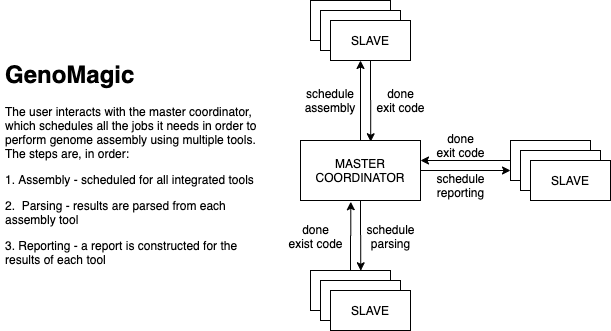

The diagram above was exported from draw.io. Its source (the exported page's mxGraphModel, read from the mxfile embedded in the PNG):
<mxGraphModel dx="1666" dy="952" grid="1" gridSize="10" guides="1" tooltips="1" connect="1" arrows="1" fold="1" page="1" pageScale="1" pageWidth="1100" pageHeight="850" math="0" shadow="0">
  <root>
    <mxCell id="0" />
    <mxCell id="1" parent="0" />
    <mxCell id="52SKfWQIYF6G2ypCIPL2-8" style="edgeStyle=orthogonalEdgeStyle;rounded=0;orthogonalLoop=1;jettySize=auto;html=1;" edge="1" parent="1" source="52SKfWQIYF6G2ypCIPL2-1">
      <mxGeometry relative="1" as="geometry">
        <mxPoint x="400" y="85" as="targetPoint" />
      </mxGeometry>
    </mxCell>
    <mxCell id="52SKfWQIYF6G2ypCIPL2-16" style="edgeStyle=orthogonalEdgeStyle;rounded=0;orthogonalLoop=1;jettySize=auto;html=1;entryX=0.628;entryY=0.007;entryDx=0;entryDy=0;entryPerimeter=0;" edge="1" parent="1" source="52SKfWQIYF6G2ypCIPL2-1" target="52SKfWQIYF6G2ypCIPL2-13">
      <mxGeometry relative="1" as="geometry" />
    </mxCell>
    <mxCell id="52SKfWQIYF6G2ypCIPL2-23" style="edgeStyle=orthogonalEdgeStyle;rounded=0;orthogonalLoop=1;jettySize=auto;html=1;entryX=0;entryY=0.75;entryDx=0;entryDy=0;" edge="1" parent="1" source="52SKfWQIYF6G2ypCIPL2-1" target="52SKfWQIYF6G2ypCIPL2-20">
      <mxGeometry relative="1" as="geometry" />
    </mxCell>
    <mxCell id="52SKfWQIYF6G2ypCIPL2-1" value="MASTER&lt;br&gt;COORDINATOR" style="rounded=0;whiteSpace=wrap;html=1;" vertex="1" parent="1">
      <mxGeometry x="340" y="165" width="120" height="60" as="geometry" />
    </mxCell>
    <mxCell id="52SKfWQIYF6G2ypCIPL2-4" value="" style="rounded=0;whiteSpace=wrap;html=1;" vertex="1" parent="1">
      <mxGeometry x="350" y="25" width="80" height="40" as="geometry" />
    </mxCell>
    <mxCell id="52SKfWQIYF6G2ypCIPL2-6" value="" style="rounded=0;whiteSpace=wrap;html=1;" vertex="1" parent="1">
      <mxGeometry x="360" y="35" width="80" height="40" as="geometry" />
    </mxCell>
    <mxCell id="52SKfWQIYF6G2ypCIPL2-9" style="edgeStyle=orthogonalEdgeStyle;rounded=0;orthogonalLoop=1;jettySize=auto;html=1;entryX=0.585;entryY=0.021;entryDx=0;entryDy=0;entryPerimeter=0;" edge="1" parent="1" source="52SKfWQIYF6G2ypCIPL2-7" target="52SKfWQIYF6G2ypCIPL2-1">
      <mxGeometry relative="1" as="geometry" />
    </mxCell>
    <mxCell id="52SKfWQIYF6G2ypCIPL2-7" value="SLAVE" style="rounded=0;whiteSpace=wrap;html=1;" vertex="1" parent="1">
      <mxGeometry x="370" y="45" width="80" height="40" as="geometry" />
    </mxCell>
    <mxCell id="52SKfWQIYF6G2ypCIPL2-11" value="schedule&lt;br&gt;assembly" style="text;html=1;strokeColor=none;fillColor=none;align=center;verticalAlign=middle;whiteSpace=wrap;rounded=0;" vertex="1" parent="1">
      <mxGeometry x="350" y="115" width="40" height="20" as="geometry" />
    </mxCell>
    <mxCell id="52SKfWQIYF6G2ypCIPL2-12" value="done&lt;br&gt;exit code" style="text;html=1;align=center;verticalAlign=middle;resizable=0;points=[];autosize=1;" vertex="1" parent="1">
      <mxGeometry x="410" y="110" width="60" height="30" as="geometry" />
    </mxCell>
    <mxCell id="52SKfWQIYF6G2ypCIPL2-17" style="edgeStyle=orthogonalEdgeStyle;rounded=0;orthogonalLoop=1;jettySize=auto;html=1;entryX=0.419;entryY=1.021;entryDx=0;entryDy=0;entryPerimeter=0;" edge="1" parent="1" source="52SKfWQIYF6G2ypCIPL2-13" target="52SKfWQIYF6G2ypCIPL2-1">
      <mxGeometry relative="1" as="geometry" />
    </mxCell>
    <mxCell id="52SKfWQIYF6G2ypCIPL2-13" value="" style="rounded=0;whiteSpace=wrap;html=1;" vertex="1" parent="1">
      <mxGeometry x="350" y="295" width="80" height="40" as="geometry" />
    </mxCell>
    <mxCell id="52SKfWQIYF6G2ypCIPL2-14" value="" style="rounded=0;whiteSpace=wrap;html=1;" vertex="1" parent="1">
      <mxGeometry x="360" y="305" width="80" height="40" as="geometry" />
    </mxCell>
    <mxCell id="52SKfWQIYF6G2ypCIPL2-15" value="SLAVE" style="rounded=0;whiteSpace=wrap;html=1;" vertex="1" parent="1">
      <mxGeometry x="370" y="315" width="80" height="40" as="geometry" />
    </mxCell>
    <mxCell id="52SKfWQIYF6G2ypCIPL2-18" value="schedule&lt;br&gt;parsing" style="text;html=1;align=center;verticalAlign=middle;resizable=0;points=[];autosize=1;" vertex="1" parent="1">
      <mxGeometry x="400" y="246" width="60" height="30" as="geometry" />
    </mxCell>
    <mxCell id="52SKfWQIYF6G2ypCIPL2-19" value="done&lt;br&gt;exist code" style="text;html=1;align=center;verticalAlign=middle;resizable=0;points=[];autosize=1;" vertex="1" parent="1">
      <mxGeometry x="320" y="246" width="70" height="30" as="geometry" />
    </mxCell>
    <mxCell id="52SKfWQIYF6G2ypCIPL2-24" style="edgeStyle=orthogonalEdgeStyle;rounded=0;orthogonalLoop=1;jettySize=auto;html=1;" edge="1" parent="1" source="52SKfWQIYF6G2ypCIPL2-20">
      <mxGeometry relative="1" as="geometry">
        <mxPoint x="460" y="185" as="targetPoint" />
      </mxGeometry>
    </mxCell>
    <mxCell id="52SKfWQIYF6G2ypCIPL2-20" value="" style="rounded=0;whiteSpace=wrap;html=1;" vertex="1" parent="1">
      <mxGeometry x="550" y="165" width="80" height="40" as="geometry" />
    </mxCell>
    <mxCell id="52SKfWQIYF6G2ypCIPL2-21" value="" style="rounded=0;whiteSpace=wrap;html=1;" vertex="1" parent="1">
      <mxGeometry x="560" y="175" width="80" height="40" as="geometry" />
    </mxCell>
    <mxCell id="52SKfWQIYF6G2ypCIPL2-22" value="SLAVE" style="rounded=0;whiteSpace=wrap;html=1;" vertex="1" parent="1">
      <mxGeometry x="570" y="185" width="80" height="40" as="geometry" />
    </mxCell>
    <mxCell id="52SKfWQIYF6G2ypCIPL2-25" value="schedule&lt;br&gt;reporting" style="text;html=1;align=center;verticalAlign=middle;resizable=0;points=[];autosize=1;" vertex="1" parent="1">
      <mxGeometry x="470" y="195" width="60" height="30" as="geometry" />
    </mxCell>
    <mxCell id="52SKfWQIYF6G2ypCIPL2-26" value="done&lt;br&gt;exit code" style="text;html=1;align=center;verticalAlign=middle;resizable=0;points=[];autosize=1;" vertex="1" parent="1">
      <mxGeometry x="470" y="155" width="60" height="30" as="geometry" />
    </mxCell>
    <mxCell id="52SKfWQIYF6G2ypCIPL2-29" value="&lt;h1&gt;GenoMagic&lt;/h1&gt;&lt;p&gt;The user interacts with the master coordinator, which schedules all the jobs it needs in order to perform genome assembly using multiple tools. The steps are, in order:&lt;/p&gt;&lt;p&gt;&lt;span&gt;1. Assembly - scheduled for all integrated tools&lt;/span&gt;&lt;/p&gt;&lt;p&gt;&lt;span&gt;2.&amp;nbsp; Parsing - results are parsed from each assembly tool&lt;/span&gt;&lt;/p&gt;&lt;p&gt;&lt;span&gt;3. Reporting - a report is constructed for the results of each tool&lt;/span&gt;&lt;/p&gt;" style="text;html=1;strokeColor=none;fillColor=none;spacing=5;spacingTop=-20;whiteSpace=wrap;overflow=hidden;rounded=0;" vertex="1" parent="1">
      <mxGeometry x="40" y="80" width="270" height="220" as="geometry" />
    </mxCell>
  </root>
</mxGraphModel>